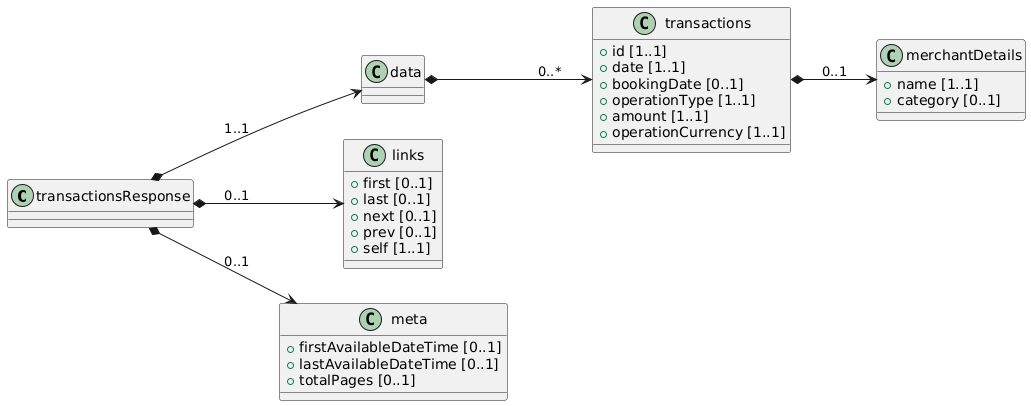

The diagram above was rendered by PlantUML. Its source (embedded in the PNG):
@startuml
left to right direction

class transactionsResponse {

}

class data {

}

class transactions {
 + id [1..1]
 + date [1..1]
 + bookingDate [0..1]
 + operationType [1..1]
 + amount [1..1]
 + operationCurrency [1..1]
}

class merchantDetails {
 + name [1..1]
 + category [0..1]
}

class links {
 + first [0..1]
 + last [0..1]
 + next [0..1]
 + prev [0..1]
 + self [1..1]
}

class meta {
 + firstAvailableDateTime [0..1]
 + lastAvailableDateTime [0..1]
 + totalPages [0..1]
}

' Relaciones

transactionsResponse *--> data: "1..1"
data *--> transactions: "0..*"
transactions *--> merchantDetails: "0..1"
transactionsResponse *--> links : "0..1"
transactionsResponse *--> meta : "0..1"
@enduml